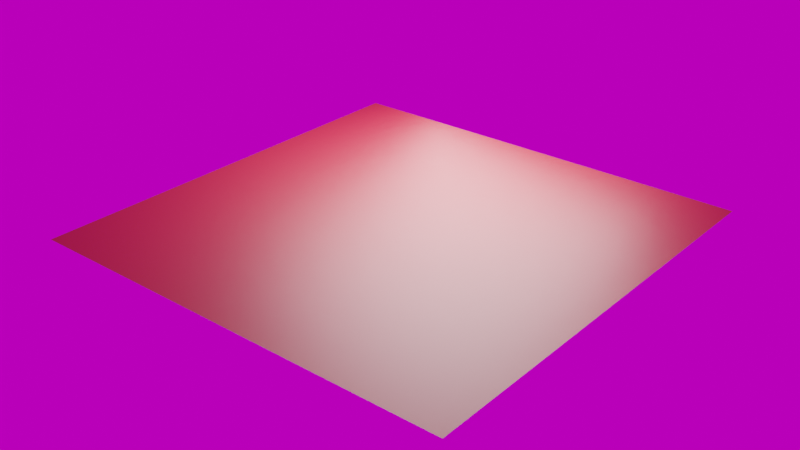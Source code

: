 # Source: logo.blend  (saved by Blender 3.4.6; exported with 4.5.12 LTS)
import bpy
from mathutils import Matrix  # noqa: F401  (used for matrix-valued properties, if any)

bpy.ops.wm.read_factory_settings(use_empty=True)
scene = bpy.context.scene
scene.name = 'Scene'

# ---- collections
col_collection = bpy.data.collections.new('Collection'); scene.collection.children.link(col_collection)

# ---- images (referenced by path relative to the original .blend; pixels are not part of the script)
import os
ASSET_DIR = os.environ.get("B2B_ASSET_DIR", "")  # directory of the original .blend (textures are referenced by path, not embedded)
HERE = os.path.dirname(os.path.abspath(__file__))  # packed textures are extracted next to this script under _unpacked/

def load_image(name, relpath, width, height, colorspace="sRGB"):
    """Load a texture the original file referenced (path relative to the .blend, or extracted next to this script)."""
    p = next((c for c in (os.path.join(HERE, relpath), os.path.join(ASSET_DIR, relpath)) if relpath and os.path.exists(c)), "")
    if p:
        img = bpy.data.images.load(p, check_existing=True)
        img.name = name
    else:  # same state as the original file: an image datablock whose file is absent (Cycles renders it pink)
        img = bpy.data.images.new(name, width, height)
        img.source = "FILE"
        img.filepath = "//" + (relpath or name)
    img.colorspace_settings.name = colorspace
    return img
img_lake_3260512_960_720_jpg = load_image('lake-3260512_960_720.jpg', 'lake-3260512_960_720.jpg', 1024, 1024, 'sRGB')

# ---- materials (node trees are filled in below, after node groups)
mat_material_001 = bpy.data.materials.new('Material.001')
mat_material_001.use_transparent_shadow = False

# ---- material node trees
mat_material_001.use_nodes = True; mat_material_001.node_tree.nodes.clear()
_N = mat_material_001.node_tree.nodes; _L = mat_material_001.node_tree.links
n0 = _N.new('ShaderNodeBsdfPrincipled'); n0.name = 'Principled BSDF'; n0.location = (-121, 237)
n0.distribution = 'GGX'
n0.subsurface_method = 'RANDOM_WALK_SKIN'
n0.inputs[0].default_value = (0.2537, 0.005857, 0.007314, 1.0)
n0.inputs[3].default_value = 1.45
n0.inputs[27].default_value = (0.0, 0.0, 0.0, 1.0)
n0.inputs[28].default_value = 1.0
n1 = _N.new('ShaderNodeOutputMaterial'); n1.name = 'Material Output'; n1.location = (169, 237)
_L.new(n0.outputs[0], n1.inputs[0])
n1.is_active_output = True

# ---- world
world_world = bpy.data.worlds.new('World'); scene.world = world_world
world_world.use_nodes = True; world_world.node_tree.nodes.clear()
_N = world_world.node_tree.nodes; _L = world_world.node_tree.links
n0 = _N.new('ShaderNodeOutputWorld'); n0.name = 'World Output'; n0.location = (300, 300)
n1 = _N.new('ShaderNodeBackground'); n1.name = 'Background'; n1.location = (10, 300)
n1.inputs[1].default_value = 0.6
n2 = _N.new('ShaderNodeTexEnvironment'); n2.name = 'Environment Texture'; n2.location = (-280, 277)
n2.image = img_lake_3260512_960_720_jpg
_L.new(n1.outputs[0], n0.inputs[0])
_L.new(n2.outputs[0], n1.inputs[0])
n0.is_active_output = True
world_world.color = (0.05088, 0.05088, 0.05088)
world_world.use_sun_shadow = False
world_world.sun_shadow_jitter_overblur = 0.0

# ---- lights
light_area = bpy.data.lights.new('Area', 'AREA')
light_area.transmission_factor = 0.0
light_area.energy = 78.54
light_area.shadow_soft_size = 1.366
light_area.shadow_maximum_resolution = 0.006
light_area.use_absolute_resolution = True
light_area.size = 1.366
light_area.size_y = 1.0

# ---- meshes
me_plane = bpy.data.meshes.new('Plane')
me_plane.from_pydata([(-1.0, -1.0, 0.0), (1.0, -1.0, 0.0), (-1.0, 1.0, 0.0), (1.0, 1.0, 0.0)], [], [(0, 1, 3, 2)])
_uv = me_plane.uv_layers.new(name='UVMap')
_uv.uv.foreach_set('vector', [0.0, 0.0, 1.0, 0.0, 1.0, 1.0, 0.0, 1.0])
me_plane.materials.append(mat_material_001)
me_plane.update()

# ---- objects
ob_plane = bpy.data.objects.new('Plane', me_plane)
ob_area = bpy.data.objects.new('Area', light_area)

# ---- transforms, parenting, visibility, modifiers, constraints
ob_plane.location = (0.0, 0.0, 0.0)
ob_area.location = (-0.2183, 0.6416, 0.6689)
ob_area.rotation_euler = (-0.5171, -0.1532, -0.06137)

# ---- collection membership
col_collection.objects.link(ob_plane)
col_collection.objects.link(ob_area)

# ---- scene / render settings (as saved in the file)
scene.frame_start = 1; scene.frame_end = 250; scene.frame_set(1)
scene.render.engine = 'BLENDER_EEVEE_NEXT'
scene.cycles.sampling_pattern = 'TABULATED_SOBOL'
scene.cycles.use_light_tree = False
scene.view_settings.view_transform = 'Filmic'
bpy.context.view_layer.update()

# ---- added for rendering (the .blend has no active camera): camera
cam_auto = bpy.data.cameras.new('AutoCamera')
cam_auto.lens = 50.0
cam_auto.sensor_width = 36.0
cam_auto.clip_end = 1000.0
ob_auto_camera = bpy.data.objects.new('AutoCamera', cam_auto)
scene.collection.objects.link(ob_auto_camera)
ob_auto_camera.location = (2.61693, -3.14032, 2.09354)
ob_auto_camera.rotation_euler = (1.09748, -7.21219e-08, 0.694738)
scene.camera = ob_auto_camera
bpy.context.view_layer.update()
